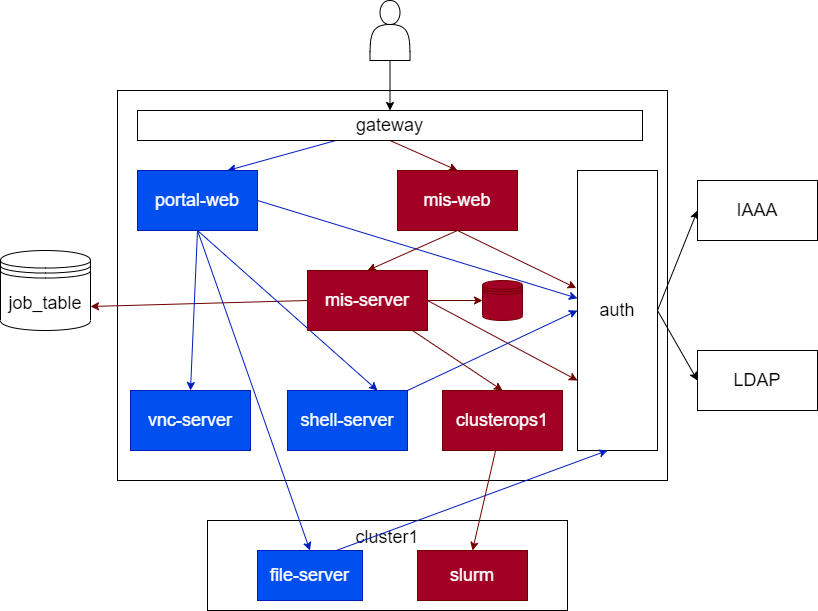

The diagram above was exported from draw.io. Its source (the exported page's mxGraphModel, read from the mxfile embedded in the PNG):
<mxGraphModel dx="1327" dy="910" grid="1" gridSize="10" guides="1" tooltips="1" connect="1" arrows="1" fold="1" page="1" pageScale="1" pageWidth="827" pageHeight="1169" math="0" shadow="0">
  <root>
    <mxCell id="0" />
    <mxCell id="1" parent="0" />
    <mxCell id="78" value="cluster1" style="rounded=0;whiteSpace=wrap;html=1;verticalAlign=top;fontSize=18;fillColor=none;" parent="1" vertex="1">
      <mxGeometry x="217" y="540" width="360" height="90" as="geometry" />
    </mxCell>
    <mxCell id="47" value="" style="rounded=0;whiteSpace=wrap;html=1;fillColor=none;" parent="1" vertex="1">
      <mxGeometry x="127" y="110" width="550" height="390" as="geometry" />
    </mxCell>
    <mxCell id="51" style="edgeStyle=none;html=1;exitX=0.5;exitY=1;exitDx=0;exitDy=0;entryX=0.5;entryY=0;entryDx=0;entryDy=0;fillColor=#a20025;strokeColor=#6F0000;" parent="1" source="48" target="49" edge="1">
      <mxGeometry relative="1" as="geometry" />
    </mxCell>
    <mxCell id="52" style="edgeStyle=none;html=1;entryX=0.75;entryY=0;entryDx=0;entryDy=0;fillColor=#0050ef;strokeColor=#001DBC;" parent="1" source="48" target="5" edge="1">
      <mxGeometry relative="1" as="geometry" />
    </mxCell>
    <mxCell id="48" value="gateway" style="rounded=0;whiteSpace=wrap;html=1;fontSize=18;" parent="1" vertex="1">
      <mxGeometry x="147" y="130" width="505" height="30" as="geometry" />
    </mxCell>
    <mxCell id="6" value="" style="edgeStyle=none;html=1;entryX=0.5;entryY=0;entryDx=0;entryDy=0;" parent="1" source="2" target="48" edge="1">
      <mxGeometry relative="1" as="geometry" />
    </mxCell>
    <mxCell id="2" value="" style="shape=actor;whiteSpace=wrap;html=1;" parent="1" vertex="1">
      <mxGeometry x="379.5" y="20" width="40" height="60" as="geometry" />
    </mxCell>
    <mxCell id="16" style="edgeStyle=none;html=1;entryX=1;entryY=0.7;entryDx=0;entryDy=0;fontSize=18;exitX=0;exitY=0.5;exitDx=0;exitDy=0;fillColor=#a20025;strokeColor=#6F0000;" parent="1" source="8" target="14" edge="1">
      <mxGeometry relative="1" as="geometry">
        <mxPoint x="127" y="320" as="targetPoint" />
      </mxGeometry>
    </mxCell>
    <mxCell id="56" style="edgeStyle=none;html=1;exitX=1;exitY=0.5;exitDx=0;exitDy=0;fillColor=#0050ef;strokeColor=#001DBC;" parent="1" source="5" target="9" edge="1">
      <mxGeometry relative="1" as="geometry" />
    </mxCell>
    <mxCell id="64" style="edgeStyle=none;html=1;exitX=0.5;exitY=1;exitDx=0;exitDy=0;entryX=0.75;entryY=0;entryDx=0;entryDy=0;fontSize=18;fillColor=#0050ef;strokeColor=#001DBC;" parent="1" source="5" target="63" edge="1">
      <mxGeometry relative="1" as="geometry" />
    </mxCell>
    <mxCell id="77" style="edgeStyle=none;html=1;exitX=0.5;exitY=1;exitDx=0;exitDy=0;entryX=0.5;entryY=0;entryDx=0;entryDy=0;fontSize=18;fillColor=#0050ef;strokeColor=#001DBC;" parent="1" source="5" target="74" edge="1">
      <mxGeometry relative="1" as="geometry" />
    </mxCell>
    <mxCell id="5" value="portal-web" style="whiteSpace=wrap;html=1;fontSize=18;fillColor=#0050ef;fontColor=#ffffff;strokeColor=#001DBC;" parent="1" vertex="1">
      <mxGeometry x="147" y="190" width="120" height="60" as="geometry" />
    </mxCell>
    <mxCell id="28" style="edgeStyle=none;html=1;fontSize=18;fillColor=#a20025;strokeColor=#6F0000;" parent="1" source="8" target="27" edge="1">
      <mxGeometry relative="1" as="geometry" />
    </mxCell>
    <mxCell id="35" style="edgeStyle=none;html=1;entryX=0.5;entryY=0;entryDx=0;entryDy=0;fontSize=18;fillColor=#a20025;strokeColor=#6F0000;" parent="1" source="8" target="34" edge="1">
      <mxGeometry relative="1" as="geometry" />
    </mxCell>
    <mxCell id="54" style="edgeStyle=none;html=1;exitX=1;exitY=0.5;exitDx=0;exitDy=0;entryX=0;entryY=0.75;entryDx=0;entryDy=0;fillColor=#a20025;strokeColor=#6F0000;" parent="1" source="8" target="9" edge="1">
      <mxGeometry relative="1" as="geometry" />
    </mxCell>
    <mxCell id="8" value="&lt;span style=&quot;font-size: 18px&quot;&gt;mis-server&lt;br&gt;&lt;/span&gt;" style="whiteSpace=wrap;html=1;fillColor=#a20025;fontColor=#ffffff;strokeColor=#6F0000;" parent="1" vertex="1">
      <mxGeometry x="317" y="290" width="120" height="60" as="geometry" />
    </mxCell>
    <mxCell id="45" style="edgeStyle=none;html=1;entryX=0;entryY=0.5;entryDx=0;entryDy=0;fontSize=18;exitX=1;exitY=0.5;exitDx=0;exitDy=0;" parent="1" source="9" target="44" edge="1">
      <mxGeometry relative="1" as="geometry" />
    </mxCell>
    <mxCell id="46" style="edgeStyle=none;html=1;exitX=1;exitY=0.5;exitDx=0;exitDy=0;entryX=0;entryY=0.5;entryDx=0;entryDy=0;fontSize=18;" parent="1" source="9" target="43" edge="1">
      <mxGeometry relative="1" as="geometry" />
    </mxCell>
    <mxCell id="9" value="auth" style="whiteSpace=wrap;html=1;fontSize=18;" parent="1" vertex="1">
      <mxGeometry x="587" y="190" width="80" height="280" as="geometry" />
    </mxCell>
    <mxCell id="14" value="job_table" style="shape=datastore;whiteSpace=wrap;html=1;fontSize=18;" parent="1" vertex="1">
      <mxGeometry x="10" y="270" width="90" height="80" as="geometry" />
    </mxCell>
    <mxCell id="34" value="clusterops1" style="whiteSpace=wrap;html=1;fontSize=18;fillColor=#a20025;fontColor=#ffffff;strokeColor=#6F0000;" parent="1" vertex="1">
      <mxGeometry x="452" y="410" width="120" height="60" as="geometry" />
    </mxCell>
    <mxCell id="43" value="LDAP" style="whiteSpace=wrap;html=1;fontSize=18;" parent="1" vertex="1">
      <mxGeometry x="707" y="370" width="120" height="60" as="geometry" />
    </mxCell>
    <mxCell id="44" value="&lt;font style=&quot;font-size: 18px&quot;&gt;IAAA&lt;/font&gt;" style="whiteSpace=wrap;html=1;" parent="1" vertex="1">
      <mxGeometry x="707" y="200" width="120" height="60" as="geometry" />
    </mxCell>
    <mxCell id="55" style="edgeStyle=none;html=1;exitX=0.5;exitY=1;exitDx=0;exitDy=0;entryX=-0.016;entryY=0.42;entryDx=0;entryDy=0;entryPerimeter=0;fillColor=#a20025;strokeColor=#6F0000;" parent="1" source="49" target="9" edge="1">
      <mxGeometry relative="1" as="geometry" />
    </mxCell>
    <mxCell id="70" style="edgeStyle=none;html=1;exitX=0.5;exitY=1;exitDx=0;exitDy=0;entryX=0.5;entryY=0;entryDx=0;entryDy=0;fontSize=18;fillColor=#a20025;strokeColor=#6F0000;" parent="1" source="49" target="8" edge="1">
      <mxGeometry relative="1" as="geometry" />
    </mxCell>
    <mxCell id="49" value="mis-web" style="whiteSpace=wrap;html=1;fontSize=18;fillColor=#a20025;fontColor=#ffffff;strokeColor=#6F0000;" parent="1" vertex="1">
      <mxGeometry x="407" y="190" width="120" height="60" as="geometry" />
    </mxCell>
    <mxCell id="27" value="" style="shape=datastore;whiteSpace=wrap;html=1;fontSize=18;fillColor=#a20025;fontColor=#ffffff;strokeColor=#6F0000;" parent="1" vertex="1">
      <mxGeometry x="492" y="300" width="40" height="40" as="geometry" />
    </mxCell>
    <mxCell id="72" style="edgeStyle=none;html=1;exitX=0.75;exitY=0;exitDx=0;exitDy=0;fontSize=18;fillColor=#0050ef;strokeColor=#001DBC;" parent="1" source="59" edge="1">
      <mxGeometry relative="1" as="geometry">
        <mxPoint x="617" y="470" as="targetPoint" />
      </mxGeometry>
    </mxCell>
    <mxCell id="59" value="file-server" style="rounded=0;whiteSpace=wrap;html=1;fontSize=18;fillColor=#0050ef;fontColor=#ffffff;strokeColor=#001DBC;" parent="1" vertex="1">
      <mxGeometry x="267" y="570" width="105" height="50" as="geometry" />
    </mxCell>
    <mxCell id="60" value="slurm" style="rounded=0;whiteSpace=wrap;html=1;fontSize=18;fillColor=#a20025;fontColor=#ffffff;strokeColor=#6F0000;" parent="1" vertex="1">
      <mxGeometry x="427" y="570" width="110" height="50" as="geometry" />
    </mxCell>
    <mxCell id="73" style="edgeStyle=none;html=1;exitX=1;exitY=0;exitDx=0;exitDy=0;entryX=0;entryY=0.5;entryDx=0;entryDy=0;fontSize=18;fillColor=#0050ef;strokeColor=#001DBC;" parent="1" source="63" target="9" edge="1">
      <mxGeometry relative="1" as="geometry" />
    </mxCell>
    <mxCell id="63" value="shell-server" style="rounded=0;whiteSpace=wrap;html=1;fontSize=18;fillColor=#0050ef;fontColor=#ffffff;strokeColor=#001DBC;" parent="1" vertex="1">
      <mxGeometry x="297" y="410" width="120" height="60" as="geometry" />
    </mxCell>
    <mxCell id="67" style="edgeStyle=none;html=1;exitX=0.5;exitY=1;exitDx=0;exitDy=0;entryX=0.5;entryY=0;entryDx=0;entryDy=0;fontSize=18;fillColor=#0050ef;strokeColor=#001DBC;" parent="1" source="5" target="59" edge="1">
      <mxGeometry relative="1" as="geometry" />
    </mxCell>
    <mxCell id="40" style="edgeStyle=none;html=1;fontSize=18;entryX=0.5;entryY=0;entryDx=0;entryDy=0;fillColor=#a20025;strokeColor=#6F0000;" parent="1" source="34" target="60" edge="1">
      <mxGeometry relative="1" as="geometry">
        <mxPoint x="309.2816237490513" y="531.7838943606987" as="targetPoint" />
      </mxGeometry>
    </mxCell>
    <mxCell id="74" value="vnc-server" style="rounded=0;whiteSpace=wrap;html=1;fontSize=18;fillColor=#0050ef;fontColor=#ffffff;strokeColor=#001DBC;" parent="1" vertex="1">
      <mxGeometry x="140" y="410" width="120" height="60" as="geometry" />
    </mxCell>
  </root>
</mxGraphModel>